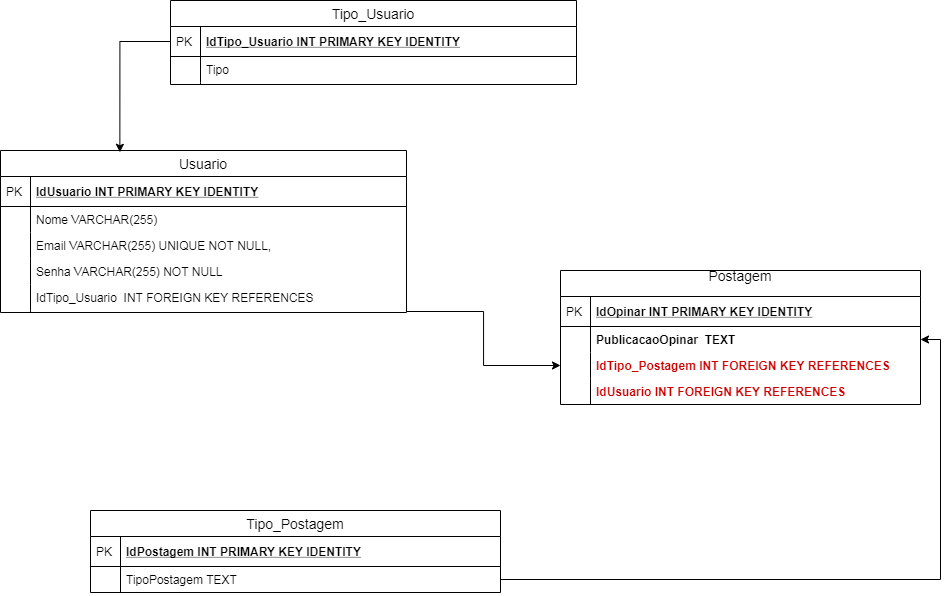

The diagram above was exported from draw.io. Its source (the exported page's mxGraphModel, read from the mxfile embedded in the PNG):
<mxGraphModel dx="1424" dy="1883" grid="1" gridSize="10" guides="1" tooltips="1" connect="1" arrows="1" fold="1" page="1" pageScale="1" pageWidth="827" pageHeight="1169" math="0" shadow="0">
  <root>
    <mxCell id="0" />
    <mxCell id="1" parent="0" />
    <mxCell id="depGh7WW6DYEn9lb9ChE-3" value="Usuario" style="swimlane;fontStyle=0;childLayout=stackLayout;horizontal=1;startSize=26;horizontalStack=0;resizeParent=1;resizeParentMax=0;resizeLast=0;collapsible=1;marginBottom=0;align=center;fontSize=14;" vertex="1" parent="1">
      <mxGeometry x="480" y="-350" width="406" height="162" as="geometry" />
    </mxCell>
    <mxCell id="depGh7WW6DYEn9lb9ChE-4" value="IdUsuario INT PRIMARY KEY IDENTITY" style="shape=partialRectangle;top=0;left=0;right=0;bottom=1;align=left;verticalAlign=middle;fillColor=none;spacingLeft=34;spacingRight=4;overflow=hidden;rotatable=0;points=[[0,0.5],[1,0.5]];portConstraint=eastwest;dropTarget=0;fontStyle=5;fontSize=12;" vertex="1" parent="depGh7WW6DYEn9lb9ChE-3">
      <mxGeometry y="26" width="406" height="30" as="geometry" />
    </mxCell>
    <mxCell id="depGh7WW6DYEn9lb9ChE-5" value="PK" style="shape=partialRectangle;top=0;left=0;bottom=0;fillColor=none;align=left;verticalAlign=middle;spacingLeft=4;spacingRight=4;overflow=hidden;rotatable=0;points=[];portConstraint=eastwest;part=1;fontSize=12;" vertex="1" connectable="0" parent="depGh7WW6DYEn9lb9ChE-4">
      <mxGeometry width="30" height="30" as="geometry" />
    </mxCell>
    <mxCell id="depGh7WW6DYEn9lb9ChE-10" value="Nome VARCHAR(255)" style="shape=partialRectangle;top=0;left=0;right=0;bottom=0;align=left;verticalAlign=top;fillColor=none;spacingLeft=34;spacingRight=4;overflow=hidden;rotatable=0;points=[[0,0.5],[1,0.5]];portConstraint=eastwest;dropTarget=0;fontSize=12;" vertex="1" parent="depGh7WW6DYEn9lb9ChE-3">
      <mxGeometry y="56" width="406" height="26" as="geometry" />
    </mxCell>
    <mxCell id="depGh7WW6DYEn9lb9ChE-11" value="" style="shape=partialRectangle;top=0;left=0;bottom=0;fillColor=none;align=left;verticalAlign=top;spacingLeft=4;spacingRight=4;overflow=hidden;rotatable=0;points=[];portConstraint=eastwest;part=1;fontSize=12;" vertex="1" connectable="0" parent="depGh7WW6DYEn9lb9ChE-10">
      <mxGeometry width="30" height="26" as="geometry" />
    </mxCell>
    <mxCell id="depGh7WW6DYEn9lb9ChE-6" value="Email VARCHAR(255) UNIQUE NOT NULL," style="shape=partialRectangle;top=0;left=0;right=0;bottom=0;align=left;verticalAlign=top;fillColor=none;spacingLeft=34;spacingRight=4;overflow=hidden;rotatable=0;points=[[0,0.5],[1,0.5]];portConstraint=eastwest;dropTarget=0;fontSize=12;" vertex="1" parent="depGh7WW6DYEn9lb9ChE-3">
      <mxGeometry y="82" width="406" height="26" as="geometry" />
    </mxCell>
    <mxCell id="depGh7WW6DYEn9lb9ChE-7" value="" style="shape=partialRectangle;top=0;left=0;bottom=0;fillColor=none;align=left;verticalAlign=top;spacingLeft=4;spacingRight=4;overflow=hidden;rotatable=0;points=[];portConstraint=eastwest;part=1;fontSize=12;" vertex="1" connectable="0" parent="depGh7WW6DYEn9lb9ChE-6">
      <mxGeometry width="30" height="26" as="geometry" />
    </mxCell>
    <mxCell id="depGh7WW6DYEn9lb9ChE-40" value="Senha VARCHAR(255) NOT NULL&#10;&#10;" style="shape=partialRectangle;top=0;left=0;right=0;bottom=0;align=left;verticalAlign=top;fillColor=none;spacingLeft=34;spacingRight=4;overflow=hidden;rotatable=0;points=[[0,0.5],[1,0.5]];portConstraint=eastwest;dropTarget=0;fontSize=12;" vertex="1" parent="depGh7WW6DYEn9lb9ChE-3">
      <mxGeometry y="108" width="406" height="26" as="geometry" />
    </mxCell>
    <mxCell id="depGh7WW6DYEn9lb9ChE-41" value="" style="shape=partialRectangle;top=0;left=0;bottom=0;fillColor=none;align=left;verticalAlign=top;spacingLeft=4;spacingRight=4;overflow=hidden;rotatable=0;points=[];portConstraint=eastwest;part=1;fontSize=12;" vertex="1" connectable="0" parent="depGh7WW6DYEn9lb9ChE-40">
      <mxGeometry width="30" height="26" as="geometry" />
    </mxCell>
    <mxCell id="depGh7WW6DYEn9lb9ChE-12" value="IdTipo_Usuario  INT FOREIGN KEY REFERENCES&#10;" style="shape=partialRectangle;top=0;left=0;right=0;bottom=0;align=left;verticalAlign=top;fillColor=none;spacingLeft=34;spacingRight=4;overflow=hidden;rotatable=0;points=[[0,0.5],[1,0.5]];portConstraint=eastwest;dropTarget=0;fontSize=12;" vertex="1" parent="depGh7WW6DYEn9lb9ChE-3">
      <mxGeometry y="134" width="406" height="26" as="geometry" />
    </mxCell>
    <mxCell id="depGh7WW6DYEn9lb9ChE-13" value="" style="shape=partialRectangle;top=0;left=0;bottom=0;fillColor=none;align=left;verticalAlign=top;spacingLeft=4;spacingRight=4;overflow=hidden;rotatable=0;points=[];portConstraint=eastwest;part=1;fontSize=12;" vertex="1" connectable="0" parent="depGh7WW6DYEn9lb9ChE-12">
      <mxGeometry width="30" height="26" as="geometry" />
    </mxCell>
    <mxCell id="depGh7WW6DYEn9lb9ChE-8" value="" style="shape=partialRectangle;top=0;left=0;right=0;bottom=0;align=left;verticalAlign=top;fillColor=none;spacingLeft=34;spacingRight=4;overflow=hidden;rotatable=0;points=[[0,0.5],[1,0.5]];portConstraint=eastwest;dropTarget=0;fontSize=12;" vertex="1" parent="depGh7WW6DYEn9lb9ChE-3">
      <mxGeometry y="160" width="406" height="2" as="geometry" />
    </mxCell>
    <mxCell id="depGh7WW6DYEn9lb9ChE-9" value="" style="shape=partialRectangle;top=0;left=0;bottom=0;fillColor=none;align=left;verticalAlign=top;spacingLeft=4;spacingRight=4;overflow=hidden;rotatable=0;points=[];portConstraint=eastwest;part=1;fontSize=12;" vertex="1" connectable="0" parent="depGh7WW6DYEn9lb9ChE-8">
      <mxGeometry width="30" height="2" as="geometry" />
    </mxCell>
    <mxCell id="depGh7WW6DYEn9lb9ChE-42" style="edgeStyle=orthogonalEdgeStyle;rounded=0;orthogonalLoop=1;jettySize=auto;html=1;entryX=0.294;entryY=0.011;entryDx=0;entryDy=0;entryPerimeter=0;fontColor=#FF0000;" edge="1" parent="1" source="depGh7WW6DYEn9lb9ChE-19" target="depGh7WW6DYEn9lb9ChE-3">
      <mxGeometry relative="1" as="geometry" />
    </mxCell>
    <mxCell id="depGh7WW6DYEn9lb9ChE-18" value="Tipo_Usuario" style="swimlane;fontStyle=0;childLayout=stackLayout;horizontal=1;startSize=26;horizontalStack=0;resizeParent=1;resizeParentMax=0;resizeLast=0;collapsible=1;marginBottom=0;align=center;fontSize=14;" vertex="1" parent="1">
      <mxGeometry x="650" y="-500" width="406" height="84" as="geometry" />
    </mxCell>
    <mxCell id="depGh7WW6DYEn9lb9ChE-19" value="IdTipo_Usuario INT PRIMARY KEY IDENTITY" style="shape=partialRectangle;top=0;left=0;right=0;bottom=1;align=left;verticalAlign=middle;fillColor=none;spacingLeft=34;spacingRight=4;overflow=hidden;rotatable=0;points=[[0,0.5],[1,0.5]];portConstraint=eastwest;dropTarget=0;fontStyle=5;fontSize=12;" vertex="1" parent="depGh7WW6DYEn9lb9ChE-18">
      <mxGeometry y="26" width="406" height="30" as="geometry" />
    </mxCell>
    <mxCell id="depGh7WW6DYEn9lb9ChE-20" value="PK" style="shape=partialRectangle;top=0;left=0;bottom=0;fillColor=none;align=left;verticalAlign=middle;spacingLeft=4;spacingRight=4;overflow=hidden;rotatable=0;points=[];portConstraint=eastwest;part=1;fontSize=12;" vertex="1" connectable="0" parent="depGh7WW6DYEn9lb9ChE-19">
      <mxGeometry width="30" height="30" as="geometry" />
    </mxCell>
    <mxCell id="depGh7WW6DYEn9lb9ChE-21" value="Tipo " style="shape=partialRectangle;top=0;left=0;right=0;bottom=0;align=left;verticalAlign=top;fillColor=none;spacingLeft=34;spacingRight=4;overflow=hidden;rotatable=0;points=[[0,0.5],[1,0.5]];portConstraint=eastwest;dropTarget=0;fontSize=12;" vertex="1" parent="depGh7WW6DYEn9lb9ChE-18">
      <mxGeometry y="56" width="406" height="26" as="geometry" />
    </mxCell>
    <mxCell id="depGh7WW6DYEn9lb9ChE-22" value="" style="shape=partialRectangle;top=0;left=0;bottom=0;fillColor=none;align=left;verticalAlign=top;spacingLeft=4;spacingRight=4;overflow=hidden;rotatable=0;points=[];portConstraint=eastwest;part=1;fontSize=12;" vertex="1" connectable="0" parent="depGh7WW6DYEn9lb9ChE-21">
      <mxGeometry width="30" height="26" as="geometry" />
    </mxCell>
    <mxCell id="depGh7WW6DYEn9lb9ChE-27" value="" style="shape=partialRectangle;top=0;left=0;right=0;bottom=0;align=left;verticalAlign=top;fillColor=none;spacingLeft=34;spacingRight=4;overflow=hidden;rotatable=0;points=[[0,0.5],[1,0.5]];portConstraint=eastwest;dropTarget=0;fontSize=12;" vertex="1" parent="depGh7WW6DYEn9lb9ChE-18">
      <mxGeometry y="82" width="406" height="2" as="geometry" />
    </mxCell>
    <mxCell id="depGh7WW6DYEn9lb9ChE-28" value="" style="shape=partialRectangle;top=0;left=0;bottom=0;fillColor=none;align=left;verticalAlign=top;spacingLeft=4;spacingRight=4;overflow=hidden;rotatable=0;points=[];portConstraint=eastwest;part=1;fontSize=12;" vertex="1" connectable="0" parent="depGh7WW6DYEn9lb9ChE-27">
      <mxGeometry width="30" height="2" as="geometry" />
    </mxCell>
    <mxCell id="depGh7WW6DYEn9lb9ChE-51" style="edgeStyle=orthogonalEdgeStyle;rounded=0;orthogonalLoop=1;jettySize=auto;html=1;entryX=1;entryY=0.5;entryDx=0;entryDy=0;fontColor=#FF0000;" edge="1" parent="1" source="8vlgSWz8Nkd0IsnixVFY-126" target="depGh7WW6DYEn9lb9ChE-49">
      <mxGeometry relative="1" as="geometry" />
    </mxCell>
    <mxCell id="depGh7WW6DYEn9lb9ChE-52" style="edgeStyle=orthogonalEdgeStyle;rounded=0;orthogonalLoop=1;jettySize=auto;html=1;entryX=0;entryY=0.5;entryDx=0;entryDy=0;fontColor=#FF0000;" edge="1" parent="1" source="depGh7WW6DYEn9lb9ChE-8" target="depGh7WW6DYEn9lb9ChE-45">
      <mxGeometry relative="1" as="geometry" />
    </mxCell>
    <mxCell id="8vlgSWz8Nkd0IsnixVFY-12" value="Postagem&#10;" style="swimlane;fontStyle=0;childLayout=stackLayout;horizontal=1;startSize=26;horizontalStack=0;resizeParent=1;resizeParentMax=0;resizeLast=0;collapsible=1;marginBottom=0;align=center;fontSize=14;" parent="1" vertex="1">
      <mxGeometry x="1040" y="-230" width="360" height="134" as="geometry" />
    </mxCell>
    <mxCell id="8vlgSWz8Nkd0IsnixVFY-13" value="IdOpinar INT PRIMARY KEY IDENTITY" style="shape=partialRectangle;top=0;left=0;right=0;bottom=1;align=left;verticalAlign=middle;fillColor=none;spacingLeft=34;spacingRight=4;overflow=hidden;rotatable=0;points=[[0,0.5],[1,0.5]];portConstraint=eastwest;dropTarget=0;fontStyle=5;fontSize=12;" parent="8vlgSWz8Nkd0IsnixVFY-12" vertex="1">
      <mxGeometry y="26" width="360" height="30" as="geometry" />
    </mxCell>
    <mxCell id="8vlgSWz8Nkd0IsnixVFY-14" value="PK" style="shape=partialRectangle;top=0;left=0;bottom=0;fillColor=none;align=left;verticalAlign=middle;spacingLeft=4;spacingRight=4;overflow=hidden;rotatable=0;points=[];portConstraint=eastwest;part=1;fontSize=12;" parent="8vlgSWz8Nkd0IsnixVFY-13" vertex="1" connectable="0">
      <mxGeometry width="30" height="30" as="geometry" />
    </mxCell>
    <mxCell id="depGh7WW6DYEn9lb9ChE-49" value="PublicacaoOpinar  TEXT " style="shape=partialRectangle;top=0;left=0;right=0;bottom=0;align=left;verticalAlign=top;fillColor=none;spacingLeft=34;spacingRight=4;overflow=hidden;rotatable=0;points=[[0,0.5],[1,0.5]];portConstraint=eastwest;dropTarget=0;fontSize=12;fontStyle=1;fontColor=#000000;" vertex="1" parent="8vlgSWz8Nkd0IsnixVFY-12">
      <mxGeometry y="56" width="360" height="26" as="geometry" />
    </mxCell>
    <mxCell id="depGh7WW6DYEn9lb9ChE-50" value="" style="shape=partialRectangle;top=0;left=0;bottom=0;fillColor=none;align=left;verticalAlign=top;spacingLeft=4;spacingRight=4;overflow=hidden;rotatable=0;points=[];portConstraint=eastwest;part=1;fontSize=12;" vertex="1" connectable="0" parent="depGh7WW6DYEn9lb9ChE-49">
      <mxGeometry width="30" height="26" as="geometry" />
    </mxCell>
    <mxCell id="depGh7WW6DYEn9lb9ChE-45" value="IdTipo_Postagem INT FOREIGN KEY REFERENCES" style="shape=partialRectangle;top=0;left=0;right=0;bottom=0;align=left;verticalAlign=top;fillColor=none;spacingLeft=34;spacingRight=4;overflow=hidden;rotatable=0;points=[[0,0.5],[1,0.5]];portConstraint=eastwest;dropTarget=0;fontSize=12;fontStyle=1;fontColor=#CC0000;" vertex="1" parent="8vlgSWz8Nkd0IsnixVFY-12">
      <mxGeometry y="82" width="360" height="26" as="geometry" />
    </mxCell>
    <mxCell id="depGh7WW6DYEn9lb9ChE-46" value="" style="shape=partialRectangle;top=0;left=0;bottom=0;fillColor=none;align=left;verticalAlign=top;spacingLeft=4;spacingRight=4;overflow=hidden;rotatable=0;points=[];portConstraint=eastwest;part=1;fontSize=12;" vertex="1" connectable="0" parent="depGh7WW6DYEn9lb9ChE-45">
      <mxGeometry width="30" height="26" as="geometry" />
    </mxCell>
    <mxCell id="depGh7WW6DYEn9lb9ChE-16" value="IdUsuario INT FOREIGN KEY REFERENCES" style="shape=partialRectangle;top=0;left=0;right=0;bottom=0;align=left;verticalAlign=top;fillColor=none;spacingLeft=34;spacingRight=4;overflow=hidden;rotatable=0;points=[[0,0.5],[1,0.5]];portConstraint=eastwest;dropTarget=0;fontSize=12;fontStyle=1;fontColor=#CC0000;" vertex="1" parent="8vlgSWz8Nkd0IsnixVFY-12">
      <mxGeometry y="108" width="360" height="26" as="geometry" />
    </mxCell>
    <mxCell id="depGh7WW6DYEn9lb9ChE-17" value="" style="shape=partialRectangle;top=0;left=0;bottom=0;fillColor=none;align=left;verticalAlign=top;spacingLeft=4;spacingRight=4;overflow=hidden;rotatable=0;points=[];portConstraint=eastwest;part=1;fontSize=12;" vertex="1" connectable="0" parent="depGh7WW6DYEn9lb9ChE-16">
      <mxGeometry width="30" height="26" as="geometry" />
    </mxCell>
    <mxCell id="8vlgSWz8Nkd0IsnixVFY-119" value="Tipo_Postagem" style="swimlane;fontStyle=0;childLayout=stackLayout;horizontal=1;startSize=26;horizontalStack=0;resizeParent=1;resizeParentMax=0;resizeLast=0;collapsible=1;marginBottom=0;align=center;fontSize=14;" parent="1" vertex="1">
      <mxGeometry x="570" y="10" width="410" height="82" as="geometry" />
    </mxCell>
    <mxCell id="8vlgSWz8Nkd0IsnixVFY-120" value="IdPostagem INT PRIMARY KEY IDENTITY" style="shape=partialRectangle;top=0;left=0;right=0;bottom=1;align=left;verticalAlign=middle;fillColor=none;spacingLeft=34;spacingRight=4;overflow=hidden;rotatable=0;points=[[0,0.5],[1,0.5]];portConstraint=eastwest;dropTarget=0;fontStyle=5;fontSize=12;" parent="8vlgSWz8Nkd0IsnixVFY-119" vertex="1">
      <mxGeometry y="26" width="410" height="30" as="geometry" />
    </mxCell>
    <mxCell id="8vlgSWz8Nkd0IsnixVFY-121" value="PK" style="shape=partialRectangle;top=0;left=0;bottom=0;fillColor=none;align=left;verticalAlign=middle;spacingLeft=4;spacingRight=4;overflow=hidden;rotatable=0;points=[];portConstraint=eastwest;part=1;fontSize=12;" parent="8vlgSWz8Nkd0IsnixVFY-120" vertex="1" connectable="0">
      <mxGeometry width="30" height="30" as="geometry" />
    </mxCell>
    <mxCell id="8vlgSWz8Nkd0IsnixVFY-126" value="TipoPostagem TEXT " style="shape=partialRectangle;top=0;left=0;right=0;bottom=0;align=left;verticalAlign=top;fillColor=none;spacingLeft=34;spacingRight=4;overflow=hidden;rotatable=0;points=[[0,0.5],[1,0.5]];portConstraint=eastwest;dropTarget=0;fontSize=12;" parent="8vlgSWz8Nkd0IsnixVFY-119" vertex="1">
      <mxGeometry y="56" width="410" height="26" as="geometry" />
    </mxCell>
    <mxCell id="8vlgSWz8Nkd0IsnixVFY-127" value="" style="shape=partialRectangle;top=0;left=0;bottom=0;fillColor=none;align=left;verticalAlign=top;spacingLeft=4;spacingRight=4;overflow=hidden;rotatable=0;points=[];portConstraint=eastwest;part=1;fontSize=12;" parent="8vlgSWz8Nkd0IsnixVFY-126" vertex="1" connectable="0">
      <mxGeometry width="30" height="26" as="geometry" />
    </mxCell>
  </root>
</mxGraphModel>